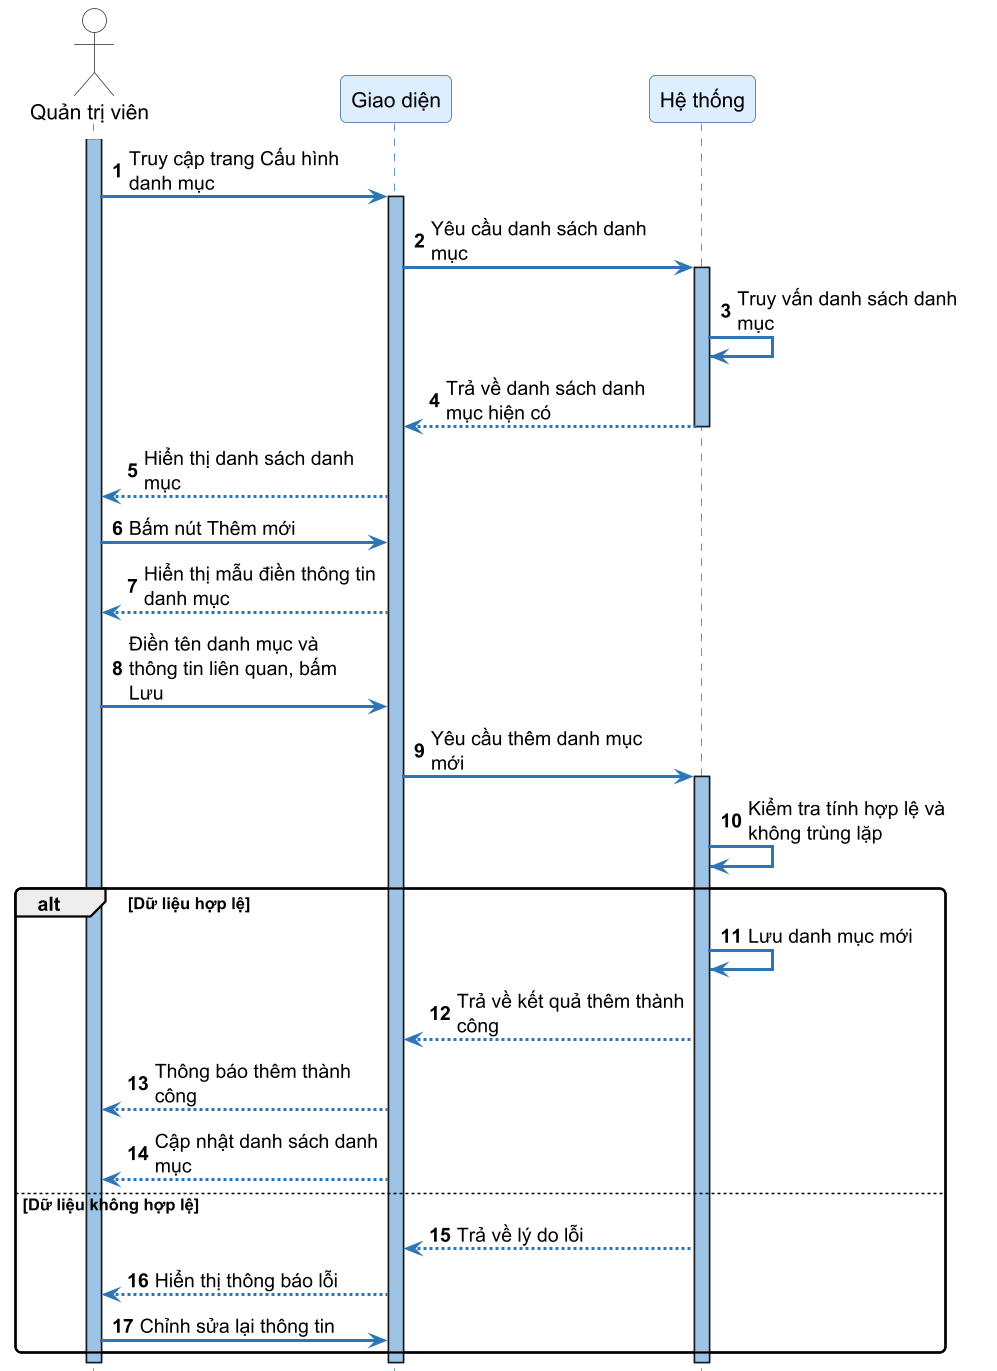

The diagram above was rendered by PlantUML. Its source (embedded in the PNG):
@startuml SD16_them_cau_hinh_danh_muc
skinparamlocked dpi 144
autonumber
skinparam sequenceArrowThickness 2
skinparam roundcorner 8
skinparam maxmessagesize 160
skinparam sequence {
    ArrowColor #2E75B6
    ActorBorderColor #333333
    LifeLineBorderColor #2E75B6
    LifeLineBackgroundColor #9DC3E6
    ParticipantBorderColor #336699
    ParticipantBackgroundColor #DDEEFF
    ParticipantFontSize 14
    ParticipantFontName "DejaVu Sans"
    ActorBackgroundColor White
    ActorFontName "DejaVu Sans"
    ActorFontSize 14
    NoteBackgroundColor #FFFFCC
    NoteBorderColor #CCCC00
}
skinparam fontname "DejaVu Sans"
hide footbox

actor "Quản trị viên" as Admin
participant "Giao diện" as FE
participant "Hệ thống" as SYS

activate Admin
Admin -> FE ++ : Truy cập trang Cấu hình danh mục
FE -> SYS ++ : Yêu cầu danh sách danh mục
SYS -> SYS : Truy vấn danh sách danh mục
SYS --> FE -- : Trả về danh sách danh mục hiện có
FE --> Admin : Hiển thị danh sách danh mục

Admin -> FE : Bấm nút Thêm mới
FE --> Admin : Hiển thị mẫu điền thông tin danh mục

Admin -> FE : Điền tên danh mục và thông tin liên quan, bấm Lưu

FE -> SYS ++ : Yêu cầu thêm danh mục mới
SYS -> SYS : Kiểm tra tính hợp lệ và không trùng lặp

alt Dữ liệu hợp lệ
    SYS -> SYS : Lưu danh mục mới
    SYS --> FE : Trả về kết quả thêm thành công
    FE --> Admin : Thông báo thêm thành công
    FE --> Admin : Cập nhật danh sách danh mục
else Dữ liệu không hợp lệ
    SYS --> FE : Trả về lý do lỗi
    FE --> Admin : Hiển thị thông báo lỗi
    Admin -> FE : Chỉnh sửa lại thông tin
end
deactivate SYS
deactivate FE
deactivate Admin

@enduml